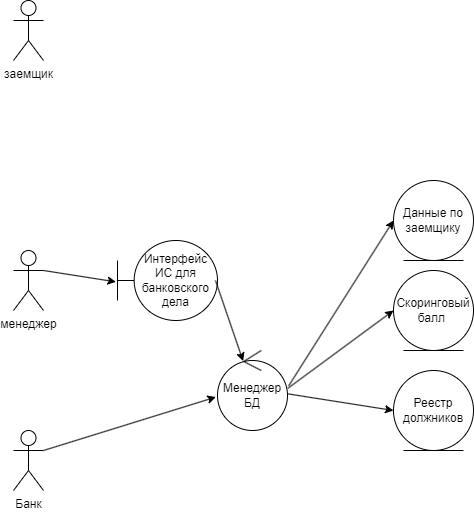

The diagram above was exported from draw.io. Its source (the exported page's mxGraphModel, read from the mxfile embedded in the PNG):
<mxGraphModel dx="995" dy="575" grid="1" gridSize="10" guides="1" tooltips="1" connect="1" arrows="1" fold="1" page="1" pageScale="1" pageWidth="827" pageHeight="1169" math="0" shadow="0">
  <root>
    <mxCell id="0" />
    <mxCell id="1" parent="0" />
    <mxCell id="Fr_eiSPZfXDpYvOKX_Ld-1" value="заемщик" style="shape=umlActor;verticalLabelPosition=bottom;verticalAlign=top;html=1;outlineConnect=0;" vertex="1" parent="1">
      <mxGeometry x="210" y="80" width="30" height="60" as="geometry" />
    </mxCell>
    <mxCell id="Fr_eiSPZfXDpYvOKX_Ld-2" value="Банк" style="shape=umlActor;verticalLabelPosition=bottom;verticalAlign=top;html=1;outlineConnect=0;" vertex="1" parent="1">
      <mxGeometry x="210" y="510" width="30" height="60" as="geometry" />
    </mxCell>
    <mxCell id="Fr_eiSPZfXDpYvOKX_Ld-3" value="менеджер" style="shape=umlActor;verticalLabelPosition=bottom;verticalAlign=top;html=1;outlineConnect=0;" vertex="1" parent="1">
      <mxGeometry x="210" y="330" width="30" height="60" as="geometry" />
    </mxCell>
    <mxCell id="Fr_eiSPZfXDpYvOKX_Ld-8" value="Интерфейс ИС для банковского дела" style="shape=umlBoundary;whiteSpace=wrap;html=1;" vertex="1" parent="1">
      <mxGeometry x="314" y="320" width="100" height="80" as="geometry" />
    </mxCell>
    <mxCell id="Fr_eiSPZfXDpYvOKX_Ld-15" value="Менеджер БД" style="ellipse;shape=umlControl;whiteSpace=wrap;html=1;" vertex="1" parent="1">
      <mxGeometry x="414" y="430" width="70" height="80" as="geometry" />
    </mxCell>
    <mxCell id="Fr_eiSPZfXDpYvOKX_Ld-17" value="" style="endArrow=classic;html=1;rounded=0;exitX=1;exitY=0.3333333333333333;exitDx=0;exitDy=0;exitPerimeter=0;entryX=-0.016;entryY=0.517;entryDx=0;entryDy=0;entryPerimeter=0;" edge="1" parent="1" source="Fr_eiSPZfXDpYvOKX_Ld-3" target="Fr_eiSPZfXDpYvOKX_Ld-8">
      <mxGeometry width="50" height="50" relative="1" as="geometry">
        <mxPoint x="390" y="520" as="sourcePoint" />
        <mxPoint x="440" y="470" as="targetPoint" />
      </mxGeometry>
    </mxCell>
    <mxCell id="Fr_eiSPZfXDpYvOKX_Ld-18" value="" style="endArrow=classic;html=1;rounded=0;exitX=1;exitY=0.3333333333333333;exitDx=0;exitDy=0;exitPerimeter=0;entryX=0.366;entryY=0.132;entryDx=0;entryDy=0;entryPerimeter=0;" edge="1" parent="1" target="Fr_eiSPZfXDpYvOKX_Ld-15">
      <mxGeometry width="50" height="50" relative="1" as="geometry">
        <mxPoint x="412" y="360" as="sourcePoint" />
        <mxPoint x="484" y="371" as="targetPoint" />
      </mxGeometry>
    </mxCell>
    <mxCell id="Fr_eiSPZfXDpYvOKX_Ld-19" value="" style="endArrow=classic;html=1;rounded=0;exitX=1;exitY=0.3333333333333333;exitDx=0;exitDy=0;exitPerimeter=0;entryX=-0.023;entryY=0.582;entryDx=0;entryDy=0;entryPerimeter=0;" edge="1" parent="1" source="Fr_eiSPZfXDpYvOKX_Ld-2" target="Fr_eiSPZfXDpYvOKX_Ld-15">
      <mxGeometry width="50" height="50" relative="1" as="geometry">
        <mxPoint x="260" y="370" as="sourcePoint" />
        <mxPoint x="332" y="381" as="targetPoint" />
      </mxGeometry>
    </mxCell>
    <mxCell id="Fr_eiSPZfXDpYvOKX_Ld-20" value="Реестр должников" style="ellipse;shape=umlEntity;whiteSpace=wrap;html=1;" vertex="1" parent="1">
      <mxGeometry x="590" y="450" width="80" height="80" as="geometry" />
    </mxCell>
    <mxCell id="Fr_eiSPZfXDpYvOKX_Ld-21" value="Скоринговый балл&amp;nbsp;" style="ellipse;shape=umlEntity;whiteSpace=wrap;html=1;" vertex="1" parent="1">
      <mxGeometry x="590" y="350" width="80" height="80" as="geometry" />
    </mxCell>
    <mxCell id="Fr_eiSPZfXDpYvOKX_Ld-22" value="Данные по заемщику" style="ellipse;shape=umlEntity;whiteSpace=wrap;html=1;" vertex="1" parent="1">
      <mxGeometry x="590" y="260" width="80" height="80" as="geometry" />
    </mxCell>
    <mxCell id="Fr_eiSPZfXDpYvOKX_Ld-23" value="" style="endArrow=classic;html=1;rounded=0;exitX=1.017;exitY=0.442;exitDx=0;exitDy=0;exitPerimeter=0;entryX=0;entryY=0.5;entryDx=0;entryDy=0;" edge="1" parent="1" source="Fr_eiSPZfXDpYvOKX_Ld-15" target="Fr_eiSPZfXDpYvOKX_Ld-22">
      <mxGeometry width="50" height="50" relative="1" as="geometry">
        <mxPoint x="422" y="370" as="sourcePoint" />
        <mxPoint x="450" y="451" as="targetPoint" />
      </mxGeometry>
    </mxCell>
    <mxCell id="Fr_eiSPZfXDpYvOKX_Ld-24" value="" style="endArrow=classic;html=1;rounded=0;entryX=0;entryY=0.5;entryDx=0;entryDy=0;exitX=1.006;exitY=0.472;exitDx=0;exitDy=0;exitPerimeter=0;" edge="1" parent="1" source="Fr_eiSPZfXDpYvOKX_Ld-15" target="Fr_eiSPZfXDpYvOKX_Ld-21">
      <mxGeometry width="50" height="50" relative="1" as="geometry">
        <mxPoint x="495" y="475" as="sourcePoint" />
        <mxPoint x="600" y="310" as="targetPoint" />
      </mxGeometry>
    </mxCell>
    <mxCell id="Fr_eiSPZfXDpYvOKX_Ld-25" value="" style="endArrow=classic;html=1;rounded=0;entryX=0;entryY=0.5;entryDx=0;entryDy=0;exitX=1.006;exitY=0.542;exitDx=0;exitDy=0;exitPerimeter=0;" edge="1" parent="1" source="Fr_eiSPZfXDpYvOKX_Ld-15" target="Fr_eiSPZfXDpYvOKX_Ld-20">
      <mxGeometry width="50" height="50" relative="1" as="geometry">
        <mxPoint x="494" y="478" as="sourcePoint" />
        <mxPoint x="600" y="400" as="targetPoint" />
      </mxGeometry>
    </mxCell>
  </root>
</mxGraphModel>